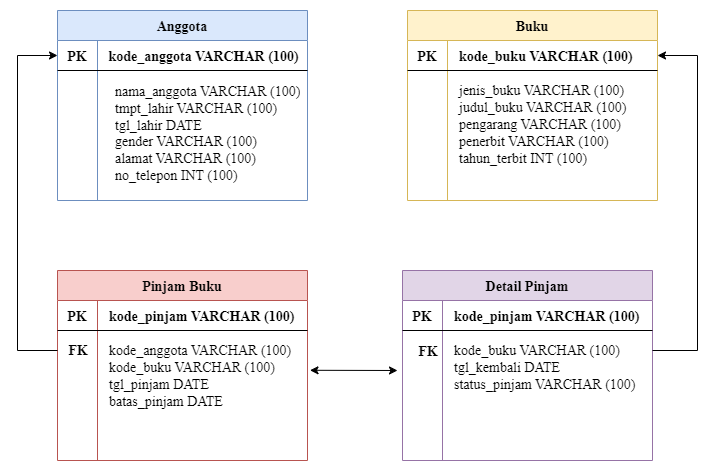

The diagram above was exported from draw.io. Its source (the exported page's mxGraphModel, read from the mxfile embedded in the PNG):
<mxGraphModel dx="880" dy="468" grid="1" gridSize="10" guides="1" tooltips="1" connect="1" arrows="1" fold="1" page="1" pageScale="1" pageWidth="850" pageHeight="1100" math="0" shadow="0" extFonts="Permanent Marker^https://fonts.googleapis.com/css?family=Permanent+Marker">
  <root>
    <mxCell id="0" />
    <mxCell id="1" parent="0" />
    <mxCell id="C-vyLk0tnHw3VtMMgP7b-23" value="Anggota" style="shape=table;startSize=30;container=1;collapsible=1;childLayout=tableLayout;fixedRows=1;rowLines=0;fontStyle=1;align=center;resizeLast=1;fillColor=#dae8fc;strokeColor=#6c8ebf;swimlaneFillColor=default;fontFamily=Times New Roman;fontSize=14;" parent="1" vertex="1">
      <mxGeometry x="80" y="80" width="250" height="190" as="geometry" />
    </mxCell>
    <mxCell id="C-vyLk0tnHw3VtMMgP7b-24" value="" style="shape=partialRectangle;collapsible=0;dropTarget=0;pointerEvents=0;fillColor=none;points=[[0,0.5],[1,0.5]];portConstraint=eastwest;top=0;left=0;right=0;bottom=1;fontFamily=Times New Roman;fontSize=14;" parent="C-vyLk0tnHw3VtMMgP7b-23" vertex="1">
      <mxGeometry y="30" width="250" height="30" as="geometry" />
    </mxCell>
    <mxCell id="C-vyLk0tnHw3VtMMgP7b-25" value="PK" style="shape=partialRectangle;overflow=hidden;connectable=0;fillColor=none;top=0;left=0;bottom=0;right=0;fontStyle=1;fontFamily=Times New Roman;fontSize=14;" parent="C-vyLk0tnHw3VtMMgP7b-24" vertex="1">
      <mxGeometry width="40" height="30" as="geometry">
        <mxRectangle width="40" height="30" as="alternateBounds" />
      </mxGeometry>
    </mxCell>
    <mxCell id="C-vyLk0tnHw3VtMMgP7b-26" value=" kode_anggota VARCHAR (100)" style="shape=partialRectangle;overflow=hidden;connectable=0;fillColor=none;top=0;left=0;bottom=0;right=0;align=left;spacingLeft=6;fontStyle=1;fontFamily=Times New Roman;fontSize=14;" parent="C-vyLk0tnHw3VtMMgP7b-24" vertex="1">
      <mxGeometry x="40" width="210" height="30" as="geometry">
        <mxRectangle width="210" height="30" as="alternateBounds" />
      </mxGeometry>
    </mxCell>
    <mxCell id="C-vyLk0tnHw3VtMMgP7b-27" value="" style="shape=partialRectangle;collapsible=0;dropTarget=0;pointerEvents=0;fillColor=none;points=[[0,0.5],[1,0.5]];portConstraint=eastwest;top=0;left=0;right=0;bottom=0;fontFamily=Times New Roman;fontSize=14;" parent="C-vyLk0tnHw3VtMMgP7b-23" vertex="1">
      <mxGeometry y="60" width="250" height="130" as="geometry" />
    </mxCell>
    <mxCell id="C-vyLk0tnHw3VtMMgP7b-28" value="" style="shape=partialRectangle;overflow=hidden;connectable=0;fillColor=none;top=0;left=0;bottom=0;right=0;fontFamily=Times New Roman;fontSize=14;" parent="C-vyLk0tnHw3VtMMgP7b-27" vertex="1">
      <mxGeometry width="40" height="130" as="geometry">
        <mxRectangle width="40" height="130" as="alternateBounds" />
      </mxGeometry>
    </mxCell>
    <mxCell id="C-vyLk0tnHw3VtMMgP7b-29" value="nama_anggota VARCHAR (100)&lt;br&gt;tmpt_lahir VARCHAR (100)&lt;br&gt;tgl_lahir DATE&lt;br&gt;gender VARCHAR (100)&lt;br&gt;alamat VARCHAR (100)&lt;br&gt;no_telepon INT (100)" style="shape=partialRectangle;overflow=hidden;connectable=0;fillColor=none;top=0;left=0;bottom=0;right=0;align=left;spacingLeft=10;verticalAlign=top;horizontal=1;spacingTop=1;fontFamily=Times New Roman;fontSize=14;spacing=8;labelBorderColor=none;html=1;" parent="C-vyLk0tnHw3VtMMgP7b-27" vertex="1">
      <mxGeometry x="40" width="210" height="130" as="geometry">
        <mxRectangle width="210" height="130" as="alternateBounds" />
      </mxGeometry>
    </mxCell>
    <mxCell id="GiLzuyHu1oM9QjKmparL-8" value="Buku" style="shape=table;startSize=30;container=1;collapsible=1;childLayout=tableLayout;fixedRows=1;rowLines=0;fontStyle=1;align=center;resizeLast=1;fillColor=#fff2cc;strokeColor=#d6b656;swimlaneFillColor=default;fontFamily=Times New Roman;fontSize=14;" parent="1" vertex="1">
      <mxGeometry x="430" y="80" width="250" height="190" as="geometry" />
    </mxCell>
    <mxCell id="GiLzuyHu1oM9QjKmparL-9" value="" style="shape=partialRectangle;collapsible=0;dropTarget=0;pointerEvents=0;fillColor=none;points=[[0,0.5],[1,0.5]];portConstraint=eastwest;top=0;left=0;right=0;bottom=1;fontFamily=Times New Roman;fontSize=14;" parent="GiLzuyHu1oM9QjKmparL-8" vertex="1">
      <mxGeometry y="30" width="250" height="30" as="geometry" />
    </mxCell>
    <mxCell id="GiLzuyHu1oM9QjKmparL-10" value="PK" style="shape=partialRectangle;overflow=hidden;connectable=0;fillColor=none;top=0;left=0;bottom=0;right=0;fontStyle=1;fontFamily=Times New Roman;fontSize=14;" parent="GiLzuyHu1oM9QjKmparL-9" vertex="1">
      <mxGeometry width="40" height="30" as="geometry">
        <mxRectangle width="40" height="30" as="alternateBounds" />
      </mxGeometry>
    </mxCell>
    <mxCell id="GiLzuyHu1oM9QjKmparL-11" value="kode_buku VARCHAR (100)" style="shape=partialRectangle;overflow=hidden;connectable=0;fillColor=none;top=0;left=0;bottom=0;right=0;align=left;spacingLeft=10;fontStyle=1;fontFamily=Times New Roman;fontSize=14;" parent="GiLzuyHu1oM9QjKmparL-9" vertex="1">
      <mxGeometry x="40" width="210" height="30" as="geometry">
        <mxRectangle width="210" height="30" as="alternateBounds" />
      </mxGeometry>
    </mxCell>
    <mxCell id="GiLzuyHu1oM9QjKmparL-12" value="" style="shape=partialRectangle;collapsible=0;dropTarget=0;pointerEvents=0;fillColor=none;points=[[0,0.5],[1,0.5]];portConstraint=eastwest;top=0;left=0;right=0;bottom=0;fontFamily=Times New Roman;fontSize=14;" parent="GiLzuyHu1oM9QjKmparL-8" vertex="1">
      <mxGeometry y="60" width="250" height="130" as="geometry" />
    </mxCell>
    <mxCell id="GiLzuyHu1oM9QjKmparL-13" value="" style="shape=partialRectangle;overflow=hidden;connectable=0;fillColor=none;top=0;left=0;bottom=0;right=0;fontFamily=Times New Roman;fontSize=14;" parent="GiLzuyHu1oM9QjKmparL-12" vertex="1">
      <mxGeometry width="40" height="130" as="geometry">
        <mxRectangle width="40" height="130" as="alternateBounds" />
      </mxGeometry>
    </mxCell>
    <mxCell id="GiLzuyHu1oM9QjKmparL-14" value="jenis_buku VARCHAR (100)&#10;judul_buku VARCHAR (100)&#10;pengarang VARCHAR (100)&#10;penerbit VARCHAR (100)&#10;tahun_terbit INT (100)&#10;" style="shape=partialRectangle;overflow=hidden;connectable=0;fillColor=none;top=0;left=0;bottom=0;right=0;align=left;spacingLeft=10;verticalAlign=top;horizontal=1;spacingTop=5;fontSize=14;fontFamily=Times New Roman;" parent="GiLzuyHu1oM9QjKmparL-12" vertex="1">
      <mxGeometry x="40" width="210" height="130" as="geometry">
        <mxRectangle width="210" height="130" as="alternateBounds" />
      </mxGeometry>
    </mxCell>
    <mxCell id="rPpy0SkzX-ugdzmpgzZn-34" value="" style="group" parent="1" connectable="0" vertex="1">
      <mxGeometry x="80" y="340" width="250" height="190" as="geometry" />
    </mxCell>
    <mxCell id="rPpy0SkzX-ugdzmpgzZn-13" value="Pinjam Buku" style="shape=table;startSize=30;container=1;collapsible=1;childLayout=tableLayout;fixedRows=1;rowLines=0;fontStyle=1;align=center;resizeLast=1;fillColor=#f8cecc;strokeColor=#b85450;swimlaneFillColor=default;fontFamily=Times New Roman;fontSize=14;" parent="rPpy0SkzX-ugdzmpgzZn-34" vertex="1">
      <mxGeometry width="250" height="190" as="geometry" />
    </mxCell>
    <mxCell id="rPpy0SkzX-ugdzmpgzZn-14" value="" style="shape=partialRectangle;collapsible=0;dropTarget=0;pointerEvents=0;fillColor=none;points=[[0,0.5],[1,0.5]];portConstraint=eastwest;top=0;left=0;right=0;bottom=1;fontFamily=Times New Roman;fontSize=14;" parent="rPpy0SkzX-ugdzmpgzZn-13" vertex="1">
      <mxGeometry y="30" width="250" height="30" as="geometry" />
    </mxCell>
    <mxCell id="rPpy0SkzX-ugdzmpgzZn-15" value="PK" style="shape=partialRectangle;overflow=hidden;connectable=0;fillColor=none;top=0;left=0;bottom=0;right=0;fontStyle=1;fontFamily=Times New Roman;fontSize=14;" parent="rPpy0SkzX-ugdzmpgzZn-14" vertex="1">
      <mxGeometry width="40" height="30" as="geometry">
        <mxRectangle width="40" height="30" as="alternateBounds" />
      </mxGeometry>
    </mxCell>
    <mxCell id="rPpy0SkzX-ugdzmpgzZn-16" value="kode_pinjam VARCHAR (100)" style="shape=partialRectangle;overflow=hidden;connectable=0;fillColor=none;top=0;left=0;bottom=0;right=0;align=left;spacingLeft=10;fontStyle=1;fontFamily=Times New Roman;fontSize=14;" parent="rPpy0SkzX-ugdzmpgzZn-14" vertex="1">
      <mxGeometry x="40" width="210" height="30" as="geometry">
        <mxRectangle width="210" height="30" as="alternateBounds" />
      </mxGeometry>
    </mxCell>
    <mxCell id="rPpy0SkzX-ugdzmpgzZn-17" value="" style="shape=partialRectangle;collapsible=0;dropTarget=0;pointerEvents=0;fillColor=none;points=[[0,0.5],[1,0.5]];portConstraint=eastwest;top=0;left=0;right=0;bottom=0;fontFamily=Times New Roman;fontSize=14;" parent="rPpy0SkzX-ugdzmpgzZn-13" vertex="1">
      <mxGeometry y="60" width="250" height="130" as="geometry" />
    </mxCell>
    <mxCell id="rPpy0SkzX-ugdzmpgzZn-18" value="" style="shape=partialRectangle;overflow=hidden;connectable=0;fillColor=none;top=0;left=0;bottom=0;right=0;fontFamily=Times New Roman;fontSize=14;" parent="rPpy0SkzX-ugdzmpgzZn-17" vertex="1">
      <mxGeometry width="40" height="130" as="geometry">
        <mxRectangle width="40" height="130" as="alternateBounds" />
      </mxGeometry>
    </mxCell>
    <mxCell id="rPpy0SkzX-ugdzmpgzZn-19" value="kode_anggota VARCHAR (100)&#10;kode_buku VARCHAR (100)&#10;tgl_pinjam DATE&#10;batas_pinjam DATE" style="shape=partialRectangle;overflow=hidden;connectable=0;fillColor=none;top=0;left=0;bottom=0;right=0;align=left;spacingLeft=10;verticalAlign=top;horizontal=1;spacingTop=5;fontSize=14;fontFamily=Times New Roman;" parent="rPpy0SkzX-ugdzmpgzZn-17" vertex="1">
      <mxGeometry x="40" width="210" height="130" as="geometry">
        <mxRectangle width="210" height="130" as="alternateBounds" />
      </mxGeometry>
    </mxCell>
    <mxCell id="rPpy0SkzX-ugdzmpgzZn-21" value="FK" style="shape=partialRectangle;overflow=hidden;connectable=0;fillColor=none;top=0;left=0;bottom=0;right=0;fontStyle=1;fontFamily=Times New Roman;fontSize=14;" parent="rPpy0SkzX-ugdzmpgzZn-34" vertex="1">
      <mxGeometry x="6" y="64" width="30" height="30" as="geometry">
        <mxRectangle width="30" height="30" as="alternateBounds" />
      </mxGeometry>
    </mxCell>
    <mxCell id="rPpy0SkzX-ugdzmpgzZn-38" value="" style="group" parent="1" connectable="0" vertex="1">
      <mxGeometry x="430" y="340" width="250" height="190" as="geometry" />
    </mxCell>
    <mxCell id="rPpy0SkzX-ugdzmpgzZn-27" value="Detail Pinjam" style="shape=table;startSize=30;container=1;collapsible=1;childLayout=tableLayout;fixedRows=1;rowLines=0;fontStyle=1;align=center;resizeLast=1;fillColor=#e1d5e7;strokeColor=#9673a6;swimlaneFillColor=default;fontFamily=Times New Roman;fontSize=14;" parent="rPpy0SkzX-ugdzmpgzZn-38" vertex="1">
      <mxGeometry x="-5" width="250.0000000000001" height="190" as="geometry" />
    </mxCell>
    <mxCell id="rPpy0SkzX-ugdzmpgzZn-28" value="" style="shape=partialRectangle;collapsible=0;dropTarget=0;pointerEvents=0;fillColor=none;points=[[0,0.5],[1,0.5]];portConstraint=eastwest;top=0;left=0;right=0;bottom=1;fontFamily=Times New Roman;fontSize=14;" parent="rPpy0SkzX-ugdzmpgzZn-27" vertex="1">
      <mxGeometry y="30" width="250.0000000000001" height="30" as="geometry" />
    </mxCell>
    <mxCell id="rPpy0SkzX-ugdzmpgzZn-29" value="PK" style="shape=partialRectangle;overflow=hidden;connectable=0;fillColor=none;top=0;left=0;bottom=0;right=0;fontStyle=1;fontFamily=Times New Roman;fontSize=14;" parent="rPpy0SkzX-ugdzmpgzZn-28" vertex="1">
      <mxGeometry width="40" height="30" as="geometry">
        <mxRectangle width="40" height="30" as="alternateBounds" />
      </mxGeometry>
    </mxCell>
    <mxCell id="rPpy0SkzX-ugdzmpgzZn-30" value="kode_pinjam VARCHAR (100)" style="shape=partialRectangle;overflow=hidden;connectable=0;fillColor=none;top=0;left=0;bottom=0;right=0;align=left;spacingLeft=10;fontStyle=1;fontFamily=Times New Roman;fontSize=14;" parent="rPpy0SkzX-ugdzmpgzZn-28" vertex="1">
      <mxGeometry x="40" width="210.0000000000001" height="30" as="geometry">
        <mxRectangle width="210.0000000000001" height="30" as="alternateBounds" />
      </mxGeometry>
    </mxCell>
    <mxCell id="rPpy0SkzX-ugdzmpgzZn-31" value="" style="shape=partialRectangle;collapsible=0;dropTarget=0;pointerEvents=0;fillColor=none;points=[[0,0.5],[1,0.5]];portConstraint=eastwest;top=0;left=0;right=0;bottom=0;fontFamily=Times New Roman;fontSize=14;" parent="rPpy0SkzX-ugdzmpgzZn-27" vertex="1">
      <mxGeometry y="60" width="250.0000000000001" height="130" as="geometry" />
    </mxCell>
    <mxCell id="rPpy0SkzX-ugdzmpgzZn-32" value="" style="shape=partialRectangle;overflow=hidden;connectable=0;fillColor=none;top=0;left=0;bottom=0;right=0;fontFamily=Times New Roman;fontSize=14;" parent="rPpy0SkzX-ugdzmpgzZn-31" vertex="1">
      <mxGeometry width="40" height="130" as="geometry">
        <mxRectangle width="40" height="130" as="alternateBounds" />
      </mxGeometry>
    </mxCell>
    <mxCell id="rPpy0SkzX-ugdzmpgzZn-33" value="kode_buku VARCHAR (100)&#10;tgl_kembali DATE&#10;status_pinjam VARCHAR (100)" style="shape=partialRectangle;overflow=hidden;connectable=0;fillColor=none;top=0;left=0;bottom=0;right=0;align=left;spacingLeft=10;verticalAlign=top;horizontal=1;spacingTop=5;fontSize=14;fontFamily=Times New Roman;" parent="rPpy0SkzX-ugdzmpgzZn-31" vertex="1">
      <mxGeometry x="40" width="210.0000000000001" height="130" as="geometry">
        <mxRectangle width="210.0000000000001" height="130" as="alternateBounds" />
      </mxGeometry>
    </mxCell>
    <mxCell id="rPpy0SkzX-ugdzmpgzZn-35" value="FK" style="shape=partialRectangle;overflow=hidden;connectable=0;fillColor=none;top=0;left=0;bottom=0;right=0;fontStyle=1;fontFamily=Times New Roman;fontSize=14;" parent="rPpy0SkzX-ugdzmpgzZn-38" vertex="1">
      <mxGeometry x="6" y="65" width="30" height="30" as="geometry">
        <mxRectangle width="30" height="30" as="alternateBounds" />
      </mxGeometry>
    </mxCell>
    <mxCell id="rPpy0SkzX-ugdzmpgzZn-54" value="" style="endArrow=classic;startArrow=classic;html=1;rounded=0;exitX=1.01;exitY=0.306;exitDx=0;exitDy=0;exitPerimeter=0;" parent="1" source="rPpy0SkzX-ugdzmpgzZn-17" edge="1">
      <mxGeometry width="50" height="50" relative="1" as="geometry">
        <mxPoint x="300" y="390" as="sourcePoint" />
        <mxPoint x="420" y="440" as="targetPoint" />
      </mxGeometry>
    </mxCell>
    <mxCell id="rPpy0SkzX-ugdzmpgzZn-56" style="edgeStyle=orthogonalEdgeStyle;rounded=0;orthogonalLoop=1;jettySize=auto;html=1;entryX=0;entryY=0.5;entryDx=0;entryDy=0;" parent="1" source="rPpy0SkzX-ugdzmpgzZn-17" target="C-vyLk0tnHw3VtMMgP7b-24" edge="1">
      <mxGeometry relative="1" as="geometry">
        <Array as="points">
          <mxPoint x="40" y="420" />
          <mxPoint x="40" y="125" />
        </Array>
      </mxGeometry>
    </mxCell>
    <mxCell id="rPpy0SkzX-ugdzmpgzZn-57" style="edgeStyle=orthogonalEdgeStyle;rounded=0;orthogonalLoop=1;jettySize=auto;html=1;entryX=1;entryY=0.5;entryDx=0;entryDy=0;" parent="1" source="rPpy0SkzX-ugdzmpgzZn-31" target="GiLzuyHu1oM9QjKmparL-9" edge="1">
      <mxGeometry relative="1" as="geometry">
        <Array as="points">
          <mxPoint x="720" y="420" />
          <mxPoint x="720" y="125" />
        </Array>
      </mxGeometry>
    </mxCell>
  </root>
</mxGraphModel>